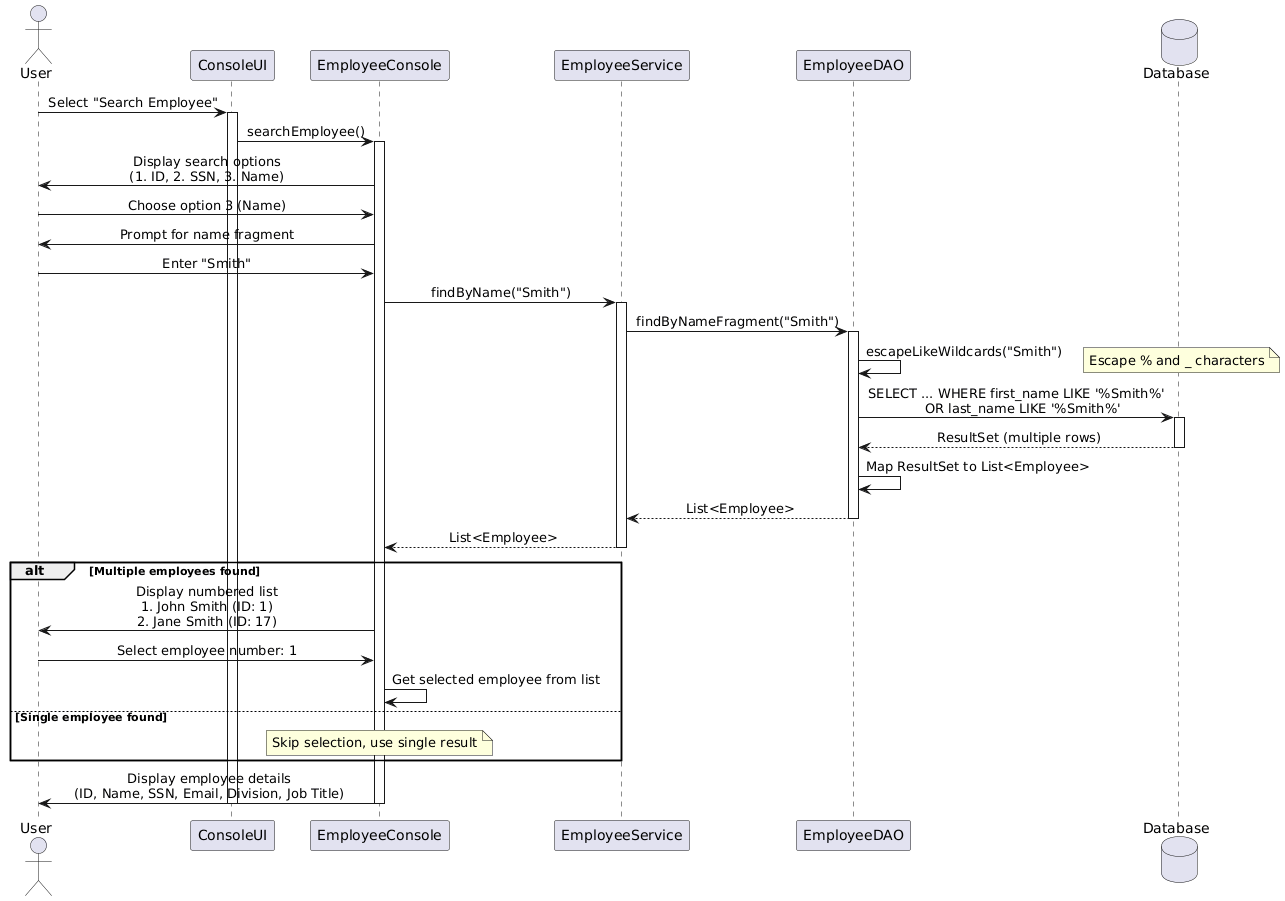

The diagram above was rendered by PlantUML. Its source (embedded in the PNG):
@startuml
skinparam sequenceMessageAlign center
skinparam responseMessageBelowArrow true
skinparam backgroundColor #FFFFFF

actor User
participant "ConsoleUI" as UI
participant "EmployeeConsole" as EmpConsole
participant "EmployeeService" as Service
participant "EmployeeDAO" as DAO
database "Database" as DB

User -> UI: Select "Search Employee"
activate UI
UI -> EmpConsole: searchEmployee()
activate EmpConsole

EmpConsole -> User: Display search options\n(1. ID, 2. SSN, 3. Name)
User -> EmpConsole: Choose option 3 (Name)

EmpConsole -> User: Prompt for name fragment
User -> EmpConsole: Enter "Smith"

EmpConsole -> Service: findByName("Smith")
activate Service
Service -> DAO: findByNameFragment("Smith")
activate DAO

DAO -> DAO: escapeLikeWildcards("Smith")
note right: Escape % and _ characters

DAO -> DB: SELECT ... WHERE first_name LIKE '%Smith%'\n   OR last_name LIKE '%Smith%'
activate DB
DB --> DAO: ResultSet (multiple rows)
deactivate DB

DAO -> DAO: Map ResultSet to List<Employee>
DAO --> Service: List<Employee>
deactivate DAO
Service --> EmpConsole: List<Employee>
deactivate Service

alt Multiple employees found
    EmpConsole -> User: Display numbered list\n1. John Smith (ID: 1)\n2. Jane Smith (ID: 17)
    User -> EmpConsole: Select employee number: 1
    EmpConsole -> EmpConsole: Get selected employee from list
else Single employee found
    note over EmpConsole: Skip selection, use single result
end

EmpConsole -> User: Display employee details\n(ID, Name, SSN, Email, Division, Job Title)

deactivate EmpConsole
deactivate UI
@enduml